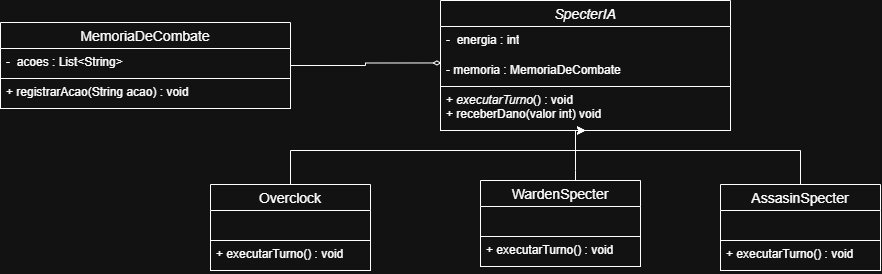

The diagram above was exported from draw.io. Its source (the exported page's mxGraphModel, read from the mxfile embedded in the PNG):
<mxGraphModel dx="1900" dy="599" grid="1" gridSize="10" guides="1" tooltips="1" connect="1" arrows="1" fold="1" page="1" pageScale="1" pageWidth="827" pageHeight="1169" math="0" shadow="0">
  <root>
    <mxCell id="0" />
    <mxCell id="1" parent="0" />
    <mxCell id="nOrP67FQnb0vg66rIva2-1" parent="1" style="swimlane;fontStyle=2;childLayout=stackLayout;horizontal=1;startSize=26;horizontalStack=0;resizeParent=1;resizeParentMax=0;resizeLast=0;collapsible=1;marginBottom=0;align=center;fontSize=14;" value="SpecterIA" vertex="1">
      <mxGeometry height="130" width="290" x="130" y="100" as="geometry" />
    </mxCell>
    <mxCell id="nOrP67FQnb0vg66rIva2-2" parent="nOrP67FQnb0vg66rIva2-1" style="text;strokeColor=none;fillColor=none;spacingLeft=4;spacingRight=4;overflow=hidden;rotatable=0;points=[[0,0.5],[1,0.5]];portConstraint=eastwest;fontSize=12;whiteSpace=wrap;html=1;" value="-&amp;nbsp; energia : int" vertex="1">
      <mxGeometry height="30" width="290" y="26" as="geometry" />
    </mxCell>
    <mxCell id="nOrP67FQnb0vg66rIva2-3" parent="nOrP67FQnb0vg66rIva2-1" style="text;strokeColor=none;fillColor=none;spacingLeft=4;spacingRight=4;overflow=hidden;rotatable=0;points=[[0,0.5],[1,0.5]];portConstraint=eastwest;fontSize=12;whiteSpace=wrap;html=1;" value="- memoria : MemoriaDeCombate" vertex="1">
      <mxGeometry height="30" width="290" y="56" as="geometry" />
    </mxCell>
    <mxCell id="nOrP67FQnb0vg66rIva2-4" parent="nOrP67FQnb0vg66rIva2-1" style="text;strokeColor=default;fillColor=none;spacingLeft=4;spacingRight=4;overflow=hidden;rotatable=0;points=[[0,0.5],[1,0.5]];portConstraint=eastwest;fontSize=12;whiteSpace=wrap;html=1;" value="+ &lt;i&gt;executarTurno&lt;/i&gt;() : void&lt;div&gt;+ receberDano(valor int) void&lt;/div&gt;" vertex="1">
      <mxGeometry height="44" width="290" y="86" as="geometry" />
    </mxCell>
    <mxCell id="nOrP67FQnb0vg66rIva2-6" parent="1" style="swimlane;fontStyle=0;childLayout=stackLayout;horizontal=1;startSize=26;horizontalStack=0;resizeParent=1;resizeParentMax=0;resizeLast=0;collapsible=1;marginBottom=0;align=center;fontSize=14;" value="MemoriaDeCombate" vertex="1">
      <mxGeometry height="86" width="290" x="-310" y="122" as="geometry" />
    </mxCell>
    <mxCell id="nOrP67FQnb0vg66rIva2-7" parent="nOrP67FQnb0vg66rIva2-6" style="text;strokeColor=none;fillColor=none;spacingLeft=4;spacingRight=4;overflow=hidden;rotatable=0;points=[[0,0.5],[1,0.5]];portConstraint=eastwest;fontSize=12;whiteSpace=wrap;html=1;" value="-&amp;nbsp; acoes : List&amp;lt;String&amp;gt;&amp;nbsp;" vertex="1">
      <mxGeometry height="30" width="290" y="26" as="geometry" />
    </mxCell>
    <mxCell id="nOrP67FQnb0vg66rIva2-9" parent="nOrP67FQnb0vg66rIva2-6" style="text;strokeColor=default;fillColor=none;spacingLeft=4;spacingRight=4;overflow=hidden;rotatable=0;points=[[0,0.5],[1,0.5]];portConstraint=eastwest;fontSize=12;whiteSpace=wrap;html=1;" value="+ registrarAcao(String acao) : void&amp;nbsp;" vertex="1">
      <mxGeometry height="30" width="290" y="56" as="geometry" />
    </mxCell>
    <mxCell id="nOrP67FQnb0vg66rIva2-18" edge="1" parent="1" source="nOrP67FQnb0vg66rIva2-14" style="edgeStyle=orthogonalEdgeStyle;rounded=0;orthogonalLoop=1;jettySize=auto;html=1;entryX=0.5;entryY=1;entryDx=0;entryDy=0;defaultLabelBackgroundColor=page;labelPadding=0 4;" target="nOrP67FQnb0vg66rIva2-1">
      <mxGeometry relative="1" as="geometry">
        <Array as="points">
          <mxPoint x="490" y="250" />
          <mxPoint x="265" y="250" />
        </Array>
      </mxGeometry>
    </mxCell>
    <mxCell id="nOrP67FQnb0vg66rIva2-14" parent="1" style="swimlane;fontStyle=0;childLayout=stackLayout;horizontal=1;startSize=26;horizontalStack=0;resizeParent=1;resizeParentMax=0;resizeLast=0;collapsible=1;marginBottom=0;align=center;fontSize=14;" value="AssasinSpecter" vertex="1">
      <mxGeometry height="86" width="160" x="410" y="284" as="geometry" />
    </mxCell>
    <mxCell id="nOrP67FQnb0vg66rIva2-16" parent="nOrP67FQnb0vg66rIva2-14" style="text;strokeColor=none;fillColor=none;spacingLeft=4;spacingRight=4;overflow=hidden;rotatable=0;points=[[0,0.5],[1,0.5]];portConstraint=eastwest;fontSize=12;whiteSpace=wrap;html=1;" value=" " vertex="1">
      <mxGeometry height="30" width="160" y="26" as="geometry" />
    </mxCell>
    <mxCell id="nOrP67FQnb0vg66rIva2-17" parent="nOrP67FQnb0vg66rIva2-14" style="text;strokeColor=default;fillColor=none;spacingLeft=4;spacingRight=4;overflow=hidden;rotatable=0;points=[[0,0.5],[1,0.5]];portConstraint=eastwest;fontSize=12;whiteSpace=wrap;html=1;" value="+ executarTurno() : void" vertex="1">
      <mxGeometry height="30" width="160" y="56" as="geometry" />
    </mxCell>
    <mxCell id="nOrP67FQnb0vg66rIva2-27" edge="1" parent="1" source="nOrP67FQnb0vg66rIva2-19" style="edgeStyle=orthogonalEdgeStyle;rounded=0;orthogonalLoop=1;jettySize=auto;html=1;entryX=0.5;entryY=1;entryDx=0;entryDy=0;defaultLabelBackgroundColor=page;labelPadding=0 4;" target="nOrP67FQnb0vg66rIva2-1">
      <mxGeometry relative="1" as="geometry">
        <Array as="points">
          <mxPoint x="-20" y="250" />
          <mxPoint x="265" y="250" />
        </Array>
      </mxGeometry>
    </mxCell>
    <mxCell id="nOrP67FQnb0vg66rIva2-19" parent="1" style="swimlane;fontStyle=0;childLayout=stackLayout;horizontal=1;startSize=26;horizontalStack=0;resizeParent=1;resizeParentMax=0;resizeLast=0;collapsible=1;marginBottom=0;align=center;fontSize=14;" value="Overclock " vertex="1">
      <mxGeometry height="86" width="160" x="-100" y="284" as="geometry" />
    </mxCell>
    <mxCell id="nOrP67FQnb0vg66rIva2-20" parent="nOrP67FQnb0vg66rIva2-19" style="text;strokeColor=none;fillColor=none;spacingLeft=4;spacingRight=4;overflow=hidden;rotatable=0;points=[[0,0.5],[1,0.5]];portConstraint=eastwest;fontSize=12;whiteSpace=wrap;html=1;" value=" " vertex="1">
      <mxGeometry height="30" width="160" y="26" as="geometry" />
    </mxCell>
    <mxCell id="nOrP67FQnb0vg66rIva2-21" parent="nOrP67FQnb0vg66rIva2-19" style="text;strokeColor=default;fillColor=none;spacingLeft=4;spacingRight=4;overflow=hidden;rotatable=0;points=[[0,0.5],[1,0.5]];portConstraint=eastwest;fontSize=12;whiteSpace=wrap;html=1;" value="+ executarTurno() : void" vertex="1">
      <mxGeometry height="30" width="160" y="56" as="geometry" />
    </mxCell>
    <mxCell id="nOrP67FQnb0vg66rIva2-22" edge="1" parent="1" source="nOrP67FQnb0vg66rIva2-6" style="edgeStyle=orthogonalEdgeStyle;rounded=0;orthogonalLoop=1;jettySize=auto;html=1;entryX=0.003;entryY=0.215;entryDx=0;entryDy=0;entryPerimeter=0;defaultLabelBackgroundColor=page;labelPadding=0 4;endArrow=diamondThin;endFill=0;" target="nOrP67FQnb0vg66rIva2-3">
      <mxGeometry relative="1" as="geometry" />
    </mxCell>
    <mxCell id="nOrP67FQnb0vg66rIva2-26" edge="1" parent="1" source="nOrP67FQnb0vg66rIva2-23" style="edgeStyle=orthogonalEdgeStyle;rounded=0;orthogonalLoop=1;jettySize=auto;html=1;entryX=0.5;entryY=1;entryDx=0;entryDy=0;defaultLabelBackgroundColor=page;labelPadding=0 4;" target="nOrP67FQnb0vg66rIva2-1">
      <mxGeometry relative="1" as="geometry">
        <Array as="points">
          <mxPoint x="265" y="270" />
          <mxPoint x="265" y="270" />
        </Array>
      </mxGeometry>
    </mxCell>
    <mxCell id="nOrP67FQnb0vg66rIva2-23" parent="1" style="swimlane;fontStyle=0;childLayout=stackLayout;horizontal=1;startSize=26;horizontalStack=0;resizeParent=1;resizeParentMax=0;resizeLast=0;collapsible=1;marginBottom=0;align=center;fontSize=14;" value="WardenSpecter" vertex="1">
      <mxGeometry height="86" width="160" x="170" y="280" as="geometry" />
    </mxCell>
    <mxCell id="nOrP67FQnb0vg66rIva2-24" parent="nOrP67FQnb0vg66rIva2-23" style="text;strokeColor=none;fillColor=none;spacingLeft=4;spacingRight=4;overflow=hidden;rotatable=0;points=[[0,0.5],[1,0.5]];portConstraint=eastwest;fontSize=12;whiteSpace=wrap;html=1;" value=" " vertex="1">
      <mxGeometry height="30" width="160" y="26" as="geometry" />
    </mxCell>
    <mxCell id="nOrP67FQnb0vg66rIva2-25" parent="nOrP67FQnb0vg66rIva2-23" style="text;strokeColor=default;fillColor=none;spacingLeft=4;spacingRight=4;overflow=hidden;rotatable=0;points=[[0,0.5],[1,0.5]];portConstraint=eastwest;fontSize=12;whiteSpace=wrap;html=1;" value="+ executarTurno() : void" vertex="1">
      <mxGeometry height="30" width="160" y="56" as="geometry" />
    </mxCell>
  </root>
</mxGraphModel>